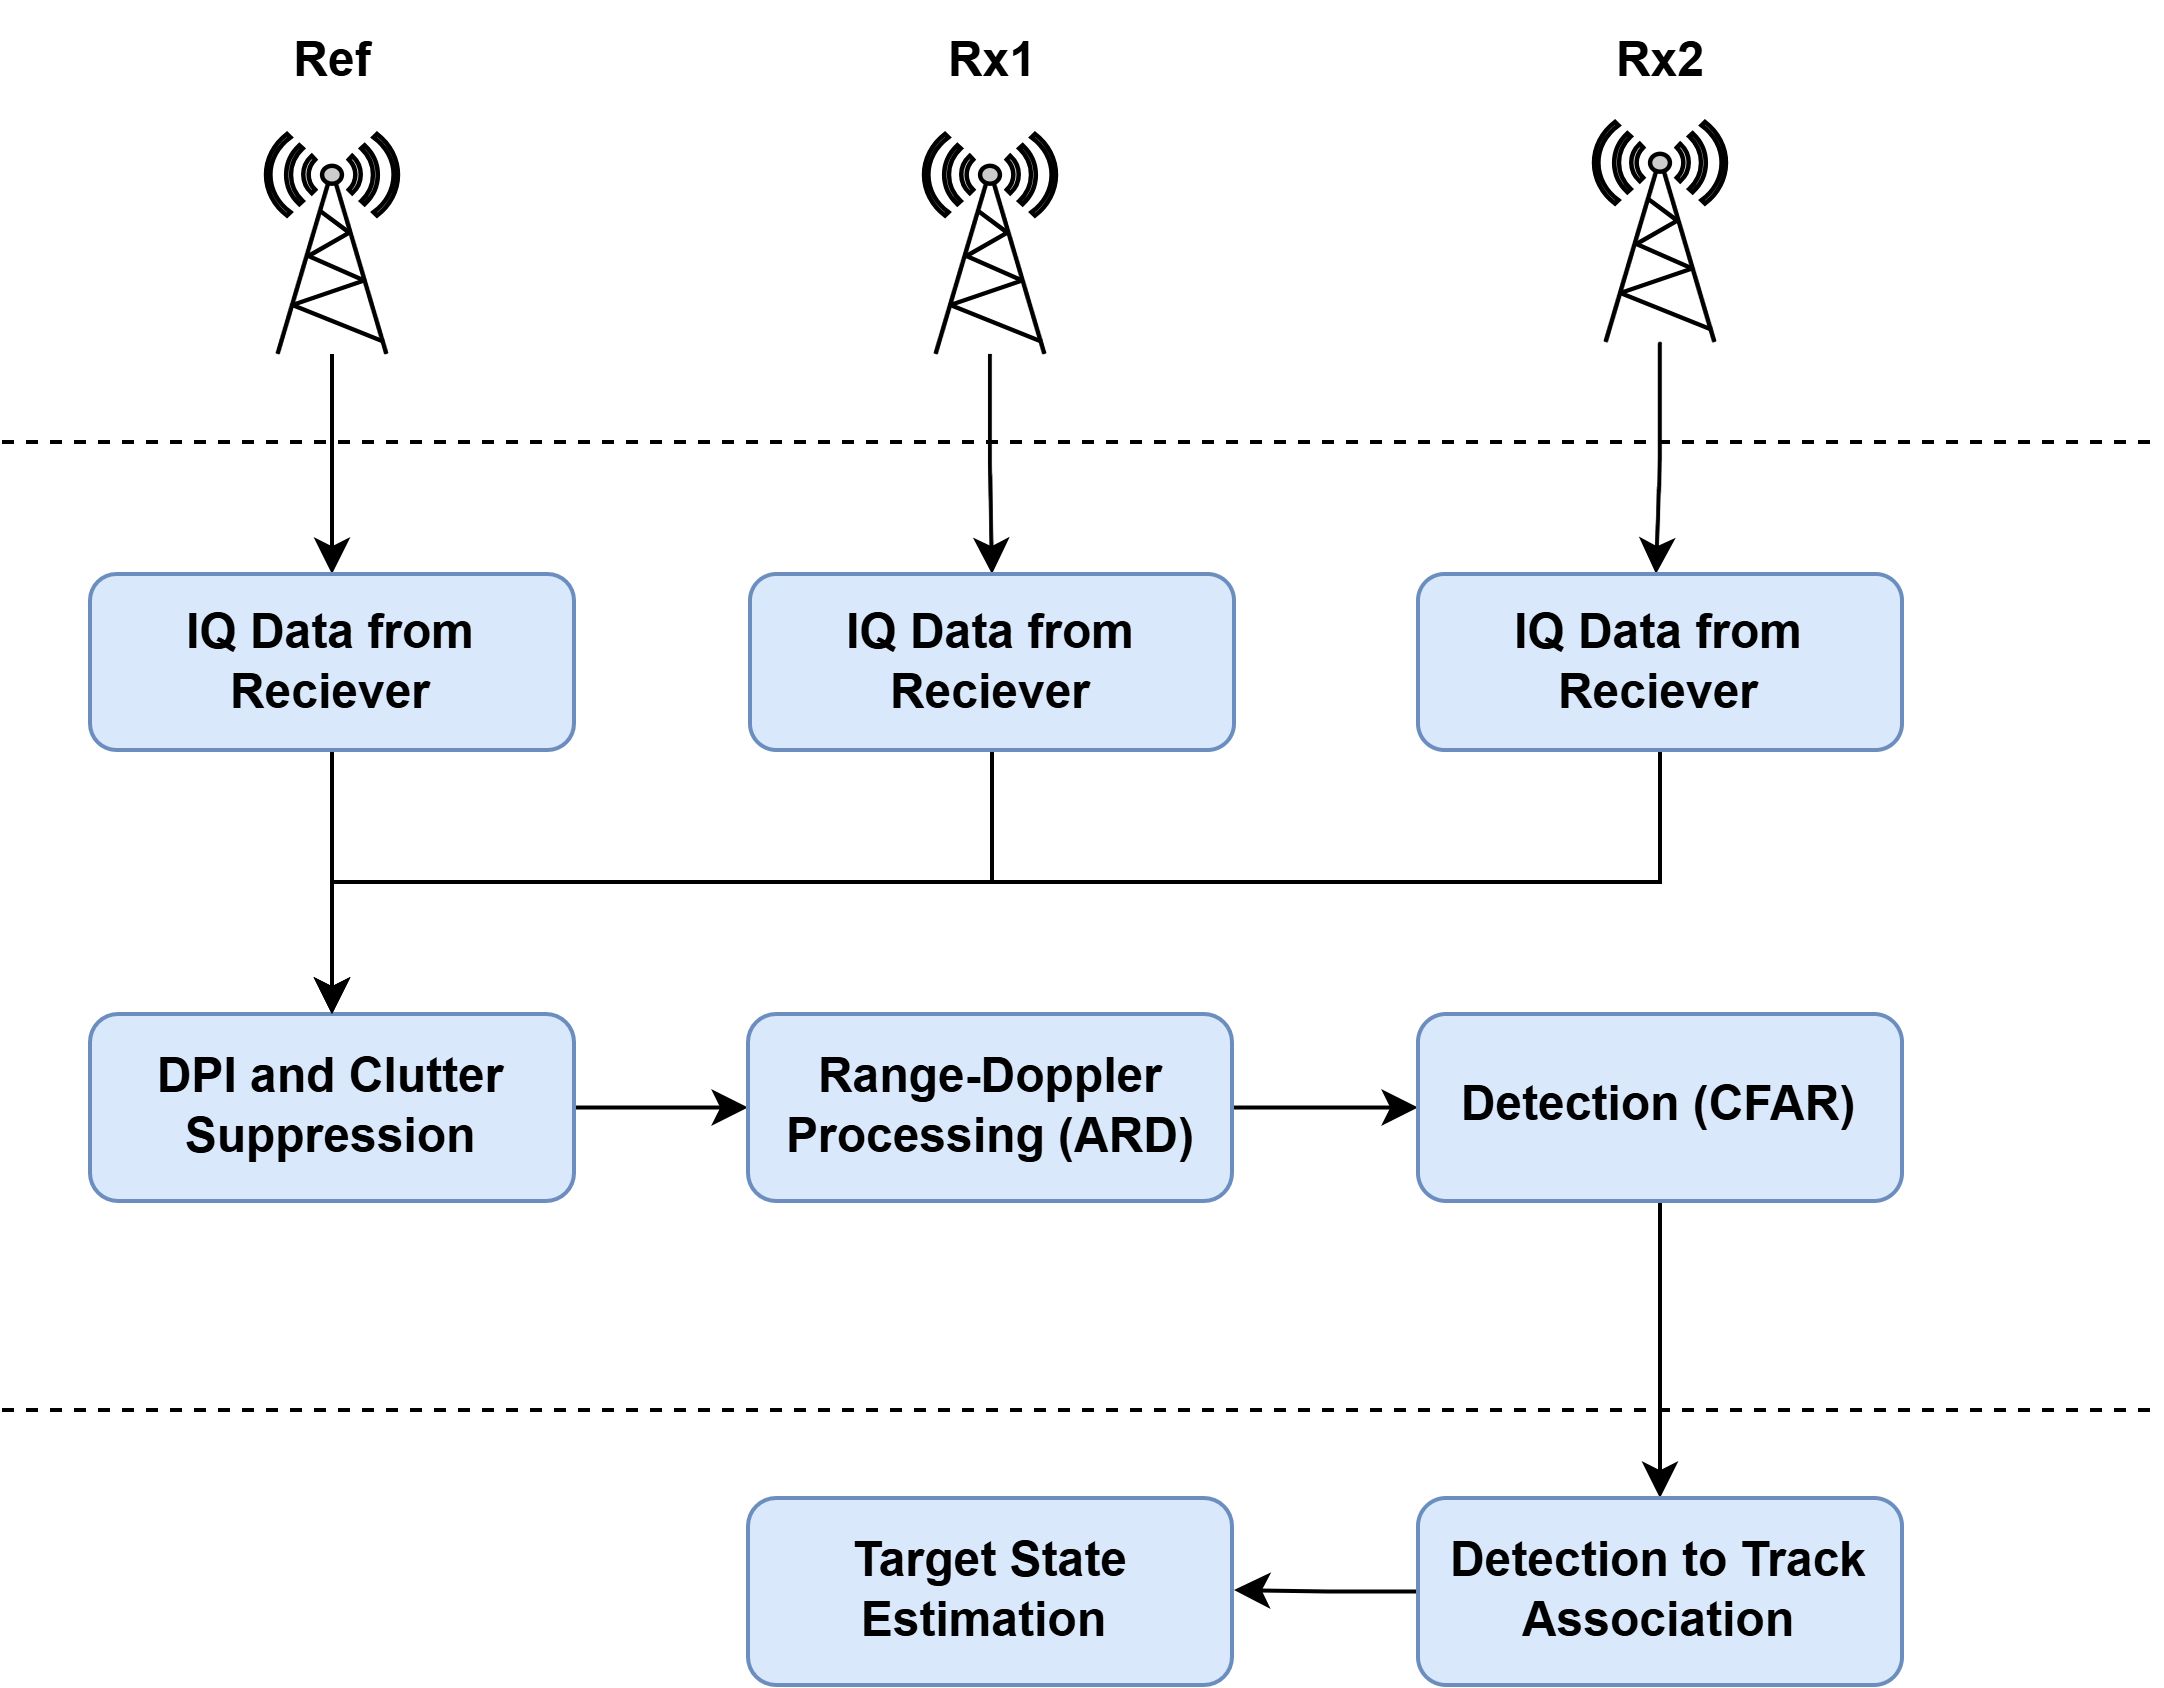

The diagram above was exported from draw.io. Its source (the exported page's mxGraphModel, read from the mxfile embedded in the PNG):
<mxGraphModel dx="1221" dy="1787" grid="1" gridSize="11" guides="1" tooltips="1" connect="1" arrows="1" fold="1" page="1" pageScale="1" pageWidth="827" pageHeight="1169" math="0" shadow="0">
  <root>
    <mxCell id="0" />
    <mxCell id="1" parent="0" />
    <mxCell id="_oJf0FvBIUk_9DCc7-Ig-75" style="edgeStyle=orthogonalEdgeStyle;rounded=0;orthogonalLoop=1;jettySize=auto;html=1;exitX=0.5;exitY=1;exitDx=0;exitDy=0;exitPerimeter=0;entryX=0.5;entryY=0;entryDx=0;entryDy=0;" edge="1" parent="1" source="_oJf0FvBIUk_9DCc7-Ig-2">
      <mxGeometry relative="1" as="geometry">
        <mxPoint x="919.5" y="-11" as="targetPoint" />
      </mxGeometry>
    </mxCell>
    <mxCell id="_oJf0FvBIUk_9DCc7-Ig-2" value="" style="fontColor=#0066CC;verticalAlign=top;verticalLabelPosition=bottom;labelPosition=center;align=center;html=1;outlineConnect=0;fillColor=#CCCCCC;strokeColor=#000000;gradientColor=none;gradientDirection=north;strokeWidth=2;shape=mxgraph.networks.radio_tower;fontSize=16;fontStyle=0" vertex="1" parent="1">
      <mxGeometry x="904" y="-124" width="33" height="55" as="geometry" />
    </mxCell>
    <mxCell id="_oJf0FvBIUk_9DCc7-Ig-74" style="edgeStyle=orthogonalEdgeStyle;rounded=0;orthogonalLoop=1;jettySize=auto;html=1;exitX=0.5;exitY=1;exitDx=0;exitDy=0;exitPerimeter=0;entryX=0.5;entryY=0;entryDx=0;entryDy=0;" edge="1" parent="1" source="_oJf0FvBIUk_9DCc7-Ig-4" target="_oJf0FvBIUk_9DCc7-Ig-13">
      <mxGeometry relative="1" as="geometry" />
    </mxCell>
    <mxCell id="_oJf0FvBIUk_9DCc7-Ig-4" value="" style="fontColor=#0066CC;verticalAlign=top;verticalLabelPosition=bottom;labelPosition=center;align=center;html=1;outlineConnect=0;fillColor=#CCCCCC;strokeColor=#000000;gradientColor=none;gradientDirection=north;strokeWidth=2;shape=mxgraph.networks.radio_tower;fontSize=16;fontStyle=0" vertex="1" parent="1">
      <mxGeometry x="736.5" y="-121" width="33" height="55" as="geometry" />
    </mxCell>
    <mxCell id="_oJf0FvBIUk_9DCc7-Ig-93" style="edgeStyle=orthogonalEdgeStyle;rounded=0;orthogonalLoop=1;jettySize=auto;html=1;exitX=0.5;exitY=1;exitDx=0;exitDy=0;entryX=0.5;entryY=0;entryDx=0;entryDy=0;" edge="1" parent="1" source="_oJf0FvBIUk_9DCc7-Ig-13" target="_oJf0FvBIUk_9DCc7-Ig-18">
      <mxGeometry relative="1" as="geometry" />
    </mxCell>
    <mxCell id="_oJf0FvBIUk_9DCc7-Ig-13" value="&lt;b&gt;IQ Data from Reciever&lt;/b&gt;" style="rounded=1;whiteSpace=wrap;html=1;fillColor=#dae8fc;strokeColor=#6c8ebf;" vertex="1" parent="1">
      <mxGeometry x="693" y="-11" width="121" height="44" as="geometry" />
    </mxCell>
    <mxCell id="_oJf0FvBIUk_9DCc7-Ig-26" style="edgeStyle=orthogonalEdgeStyle;rounded=0;orthogonalLoop=1;jettySize=auto;html=1;exitX=1;exitY=0.5;exitDx=0;exitDy=0;entryX=0;entryY=0.5;entryDx=0;entryDy=0;" edge="1" parent="1" source="_oJf0FvBIUk_9DCc7-Ig-18" target="_oJf0FvBIUk_9DCc7-Ig-51">
      <mxGeometry relative="1" as="geometry">
        <mxPoint x="728" y="122.37" as="targetPoint" />
      </mxGeometry>
    </mxCell>
    <mxCell id="_oJf0FvBIUk_9DCc7-Ig-18" value="&lt;b&gt;DPI and Clutter Suppression&lt;/b&gt;" style="rounded=1;whiteSpace=wrap;html=1;fillColor=#dae8fc;strokeColor=#6c8ebf;" vertex="1" parent="1">
      <mxGeometry x="528" y="99" width="121" height="46.75" as="geometry" />
    </mxCell>
    <mxCell id="_oJf0FvBIUk_9DCc7-Ig-89" style="edgeStyle=orthogonalEdgeStyle;rounded=0;orthogonalLoop=1;jettySize=auto;html=1;exitX=0.5;exitY=1;exitDx=0;exitDy=0;exitPerimeter=0;entryX=0.5;entryY=0;entryDx=0;entryDy=0;" edge="1" parent="1" source="_oJf0FvBIUk_9DCc7-Ig-38" target="_oJf0FvBIUk_9DCc7-Ig-86">
      <mxGeometry relative="1" as="geometry" />
    </mxCell>
    <mxCell id="_oJf0FvBIUk_9DCc7-Ig-38" value="" style="fontColor=#0066CC;verticalAlign=top;verticalLabelPosition=bottom;labelPosition=center;align=center;html=1;outlineConnect=0;fillColor=#CCCCCC;strokeColor=#000000;gradientColor=none;gradientDirection=north;strokeWidth=2;shape=mxgraph.networks.radio_tower;fontSize=16;fontStyle=0" vertex="1" parent="1">
      <mxGeometry x="572" y="-121" width="33" height="55" as="geometry" />
    </mxCell>
    <mxCell id="_oJf0FvBIUk_9DCc7-Ig-60" style="edgeStyle=orthogonalEdgeStyle;rounded=0;orthogonalLoop=1;jettySize=auto;html=1;exitX=1;exitY=0.5;exitDx=0;exitDy=0;entryX=0;entryY=0.5;entryDx=0;entryDy=0;" edge="1" parent="1" source="_oJf0FvBIUk_9DCc7-Ig-51" target="_oJf0FvBIUk_9DCc7-Ig-52">
      <mxGeometry relative="1" as="geometry" />
    </mxCell>
    <mxCell id="_oJf0FvBIUk_9DCc7-Ig-51" value="&lt;b&gt;Range-Doppler Processing (ARD)&lt;/b&gt;" style="rounded=1;whiteSpace=wrap;html=1;fillColor=#dae8fc;strokeColor=#6c8ebf;" vertex="1" parent="1">
      <mxGeometry x="692.5" y="99" width="121" height="46.75" as="geometry" />
    </mxCell>
    <mxCell id="_oJf0FvBIUk_9DCc7-Ig-82" style="edgeStyle=orthogonalEdgeStyle;rounded=0;orthogonalLoop=1;jettySize=auto;html=1;exitX=0.5;exitY=1;exitDx=0;exitDy=0;entryX=0.5;entryY=0;entryDx=0;entryDy=0;" edge="1" parent="1" source="_oJf0FvBIUk_9DCc7-Ig-52" target="_oJf0FvBIUk_9DCc7-Ig-61">
      <mxGeometry relative="1" as="geometry" />
    </mxCell>
    <mxCell id="_oJf0FvBIUk_9DCc7-Ig-52" value="&lt;b&gt;Detection (CFAR)&lt;/b&gt;" style="rounded=1;whiteSpace=wrap;html=1;fillColor=#dae8fc;strokeColor=#6c8ebf;" vertex="1" parent="1">
      <mxGeometry x="860" y="99" width="121" height="46.75" as="geometry" />
    </mxCell>
    <mxCell id="_oJf0FvBIUk_9DCc7-Ig-83" style="edgeStyle=orthogonalEdgeStyle;rounded=0;orthogonalLoop=1;jettySize=auto;html=1;exitX=0;exitY=0.5;exitDx=0;exitDy=0;" edge="1" parent="1" source="_oJf0FvBIUk_9DCc7-Ig-61">
      <mxGeometry relative="1" as="geometry">
        <mxPoint x="814" y="243" as="targetPoint" />
      </mxGeometry>
    </mxCell>
    <mxCell id="_oJf0FvBIUk_9DCc7-Ig-61" value="&lt;b&gt;Detection to Track Association&lt;/b&gt;" style="rounded=1;whiteSpace=wrap;html=1;fillColor=#dae8fc;strokeColor=#6c8ebf;" vertex="1" parent="1">
      <mxGeometry x="860" y="220" width="121" height="46.75" as="geometry" />
    </mxCell>
    <mxCell id="_oJf0FvBIUk_9DCc7-Ig-63" value="&lt;b&gt;Target State Estimation&amp;nbsp;&lt;/b&gt;" style="rounded=1;whiteSpace=wrap;html=1;fillColor=#dae8fc;strokeColor=#6c8ebf;" vertex="1" parent="1">
      <mxGeometry x="692.5" y="220" width="121" height="46.75" as="geometry" />
    </mxCell>
    <mxCell id="_oJf0FvBIUk_9DCc7-Ig-65" value="&lt;b&gt;Rx1&lt;/b&gt;" style="text;html=1;align=center;verticalAlign=middle;whiteSpace=wrap;rounded=0;" vertex="1" parent="1">
      <mxGeometry x="723.5" y="-154" width="60" height="30" as="geometry" />
    </mxCell>
    <mxCell id="_oJf0FvBIUk_9DCc7-Ig-67" value="&lt;b&gt;Rx2&lt;/b&gt;" style="text;html=1;align=center;verticalAlign=middle;whiteSpace=wrap;rounded=0;" vertex="1" parent="1">
      <mxGeometry x="890.5" y="-154" width="60" height="30" as="geometry" />
    </mxCell>
    <mxCell id="_oJf0FvBIUk_9DCc7-Ig-68" value="&lt;b&gt;Ref&lt;/b&gt;" style="text;html=1;align=center;verticalAlign=middle;whiteSpace=wrap;rounded=0;" vertex="1" parent="1">
      <mxGeometry x="558.5" y="-154" width="60" height="30" as="geometry" />
    </mxCell>
    <mxCell id="_oJf0FvBIUk_9DCc7-Ig-84" value="" style="endArrow=none;dashed=1;html=1;strokeWidth=1;rounded=0;" edge="1" parent="1">
      <mxGeometry width="50" height="50" relative="1" as="geometry">
        <mxPoint x="506" y="198" as="sourcePoint" />
        <mxPoint x="1045" y="198" as="targetPoint" />
      </mxGeometry>
    </mxCell>
    <mxCell id="_oJf0FvBIUk_9DCc7-Ig-85" value="" style="endArrow=none;dashed=1;html=1;strokeWidth=1;rounded=0;" edge="1" parent="1">
      <mxGeometry width="50" height="50" relative="1" as="geometry">
        <mxPoint x="506" y="-44" as="sourcePoint" />
        <mxPoint x="1045" y="-44" as="targetPoint" />
      </mxGeometry>
    </mxCell>
    <mxCell id="_oJf0FvBIUk_9DCc7-Ig-90" style="edgeStyle=orthogonalEdgeStyle;rounded=0;orthogonalLoop=1;jettySize=auto;html=1;exitX=0.5;exitY=1;exitDx=0;exitDy=0;entryX=0.5;entryY=0;entryDx=0;entryDy=0;" edge="1" parent="1" source="_oJf0FvBIUk_9DCc7-Ig-86" target="_oJf0FvBIUk_9DCc7-Ig-18">
      <mxGeometry relative="1" as="geometry" />
    </mxCell>
    <mxCell id="_oJf0FvBIUk_9DCc7-Ig-86" value="&lt;b&gt;IQ Data from Reciever&lt;/b&gt;" style="rounded=1;whiteSpace=wrap;html=1;fillColor=#dae8fc;strokeColor=#6c8ebf;" vertex="1" parent="1">
      <mxGeometry x="528" y="-11" width="121" height="44" as="geometry" />
    </mxCell>
    <mxCell id="_oJf0FvBIUk_9DCc7-Ig-94" style="edgeStyle=orthogonalEdgeStyle;rounded=0;orthogonalLoop=1;jettySize=auto;html=1;exitX=0.5;exitY=1;exitDx=0;exitDy=0;entryX=0.5;entryY=0;entryDx=0;entryDy=0;" edge="1" parent="1" source="_oJf0FvBIUk_9DCc7-Ig-88" target="_oJf0FvBIUk_9DCc7-Ig-18">
      <mxGeometry relative="1" as="geometry" />
    </mxCell>
    <mxCell id="_oJf0FvBIUk_9DCc7-Ig-88" value="&lt;b&gt;IQ Data from Reciever&lt;/b&gt;" style="rounded=1;whiteSpace=wrap;html=1;fillColor=#dae8fc;strokeColor=#6c8ebf;" vertex="1" parent="1">
      <mxGeometry x="860" y="-11" width="121" height="44" as="geometry" />
    </mxCell>
  </root>
</mxGraphModel>